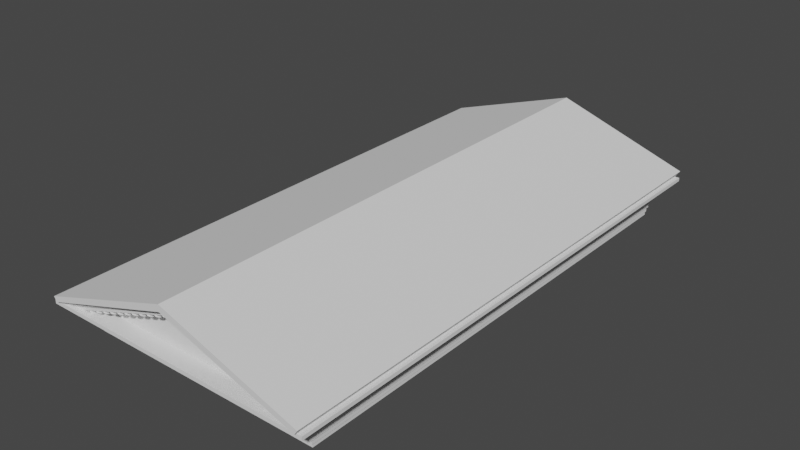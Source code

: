 # Source: 00.blend  (saved by Blender 2.83.19; exported with 4.5.12 LTS)
import bpy
from mathutils import Matrix  # noqa: F401  (used for matrix-valued properties, if any)

bpy.ops.wm.read_factory_settings(use_empty=True)
scene = bpy.context.scene
scene.name = 'Scene'

# ---- collections
col_collection = bpy.data.collections.new('Collection'); scene.collection.children.link(col_collection)

# ---- world
world_world = bpy.data.worlds.new('World'); scene.world = world_world
world_world.use_nodes = True; world_world.node_tree.nodes.clear()
_N = world_world.node_tree.nodes; _L = world_world.node_tree.links
n0 = _N.new('ShaderNodeOutputWorld'); n0.name = 'World Output'; n0.location = (300, 300)
n1 = _N.new('ShaderNodeBackground'); n1.name = 'Background'; n1.location = (10, 300)
n1.inputs[0].default_value = (0.05088, 0.05088, 0.05088, 1.0)
_L.new(n1.outputs[0], n0.inputs[0])
n0.is_active_output = True
world_world.color = (0.05088, 0.05088, 0.05088)
world_world.use_sun_shadow = False
world_world.sun_shadow_jitter_overblur = 0.0

# ---- meshes
me_cube_002 = bpy.data.meshes.new('Cube.002')
me_cube_002.from_pydata([(1.0, -1.0, 1.0), (0.9929, -0.9929, -0.4414), (0.9929, -0.9929, 0.3333), (1.0, -1.0, 0.3333), (0.9881, -0.9881, -0.4414), (0.9881, -0.9881, -1.063), (1.013, -1.013, 1.526), (0.9927, -0.9927, 1.526), (0.9927, -0.9927, 3.18), (1.0, -1.0, 3.211), (1.0, -0.9999, 3.835), (1.019, -1.019, 3.871), (1.019, -1.019, 4.583), (1.113, -1.075, 4.618), (1.115, -1.077, 4.874), (1.0, 1.0, 1.0), (0.9929, 0.9929, -0.4414), (0.9929, 0.9929, 0.3333), (1.0, 1.0, 0.3333), (0.9881, 0.9881, -0.4414), (0.9881, 0.9881, -1.063), (1.013, 1.013, 1.526), (0.9927, 0.9927, 1.526), (0.9927, 0.9927, 3.18), (1.0, 1.0, 3.211), (1.0, 0.9999, 3.835), (1.019, 1.019, 3.871), (1.019, 1.019, 4.583), (1.113, 1.075, 4.618), (1.115, 1.077, 4.874), (1.145, -1.106, 4.874), (1.145, 1.106, 4.874), (1.145, -1.106, 5.511), (1.145, 1.106, 5.511), (0.0, -0.9929, -0.4414), (0.0, -1.0, 1.0), (0.0, -0.9929, 0.3333), (0.0, -1.0, 0.3333), (0.0, -0.9881, -0.4414), (0.0, -0.9881, -1.063), (0.0, -1.013, 1.526), (5.96e-08, -0.9927, 1.526), (5.96e-08, -0.9927, 3.18), (1.192e-07, -1.0, 3.211), (1.788e-07, -0.9999, 3.835), (1.192e-07, -1.019, 3.871), (1.192e-07, -1.019, 4.583), (1.192e-07, -1.075, 4.618), (1.192e-07, -1.077, 4.874), (0.0, 0.9929, -0.4414), (0.0, 1.0, 1.0), (0.0, 0.9929, 0.3333), (0.0, 1.0, 0.3333), (0.0, 0.9881, -0.4414), (0.0, 0.9881, -1.063), (0.0, 1.013, 1.526), (5.96e-08, 0.9927, 1.526), (5.96e-08, 0.9927, 3.18), (1.192e-07, 1.0, 3.211), (1.788e-07, 0.9999, 3.835), (1.192e-07, 1.019, 3.871), (1.192e-07, 1.019, 4.583), (1.192e-07, 1.075, 4.618), (1.192e-07, 1.077, 4.874), (1.192e-07, -1.106, 4.874), (1.192e-07, 1.106, 4.874), (1.192e-07, -1.106, 5.511), (1.192e-07, 1.106, 5.511)], [], [(3, 18, 15, 0), (1, 16, 17, 2), (35, 0, 6, 40), (41, 7, 8, 42), (15, 21, 6, 0), (40, 6, 7, 41), (22, 23, 8, 7), (42, 8, 9, 43), (43, 9, 10, 44), (45, 11, 12, 46), (44, 10, 11, 45), (26, 27, 12, 11), (47, 13, 14, 48), (46, 12, 13, 47), (28, 29, 14, 13), (27, 28, 13, 12), (25, 26, 11, 10), (54, 20, 5, 39), (24, 25, 10, 9), (23, 24, 9, 8), (21, 22, 7, 6), (5, 20, 19, 4), (4, 19, 16, 1), (2, 17, 18, 3), (50, 55, 21, 15), (56, 57, 23, 22), (55, 56, 22, 21), (57, 58, 24, 23), (58, 59, 25, 24), (60, 61, 27, 26), (59, 60, 26, 25), (62, 63, 29, 28), (61, 62, 28, 27), (14, 29, 31, 30), (48, 14, 30, 64), (66, 32, 33, 67), (64, 30, 32, 66), (30, 31, 33, 32), (29, 63, 65, 31), (31, 65, 67, 33), (19, 20, 54, 53), (18, 17, 51, 52), (17, 16, 49, 51), (16, 19, 53, 49), (18, 52, 50, 15), (4, 38, 39, 5), (3, 37, 36, 2), (2, 36, 34, 1), (1, 34, 38, 4), (3, 0, 35, 37)])
_uv = me_cube_002.uv_layers.new(name='UVMap')
_uv.uv.foreach_set('vector', [0.5417, 0.75, 0.5417, 0.75, 0.625, 0.75, 0.625, 0.75, 0.5417, 0.75, 0.5417, 0.75, 0.5417, 0.75, 0.5417, 0.75, 0.625, 0.875, 0.625, 0.75, 0.625, 0.75, 0.625, 0.875, 0.625, 0.875, 0.625, 0.75, 0.625, 0.75, 0.625, 0.875, 0.625, 0.75, 0.625, 0.75, 0.625, 0.75, 0.625, 0.75, 0.625, 0.875, 0.625, 0.75, 0.625, 0.75, 0.625, 0.875, 0.625, 0.75, 0.625, 0.75, 0.625, 0.75, 0.625, 0.75, 0.625, 0.875, 0.625, 0.75, 0.625, 0.75, 0.625, 0.875, 0.625, 0.875, 0.625, 0.75, 0.625, 0.75, 0.625, 0.875, 0.625, 0.875, 0.625, 0.75, 0.625, 0.75, 0.625, 0.875, 0.625, 0.875, 0.625, 0.75, 0.625, 0.75, 0.625, 0.875, 0.625, 0.75, 0.625, 0.75, 0.625, 0.75, 0.625, 0.75, 0.625, 0.875, 0.625, 0.75, 0.625, 0.75, 0.625, 0.875, 0.625, 0.875, 0.625, 0.75, 0.625, 0.75, 0.625, 0.875, 0.625, 0.75, 0.625, 0.75, 0.625, 0.75, 0.625, 0.75, 0.625, 0.75, 0.625, 0.75, 0.625, 0.75, 0.625, 0.75, 0.625, 0.75, 0.625, 0.75, 0.625, 0.75, 0.625, 0.75, 0.5417, 0.875, 0.5417, 0.75, 0.5417, 0.75, 0.5417, 0.875, 0.625, 0.75, 0.625, 0.75, 0.625, 0.75, 0.625, 0.75, 0.625, 0.75, 0.625, 0.75, 0.625, 0.75, 0.625, 0.75, 0.625, 0.75, 0.625, 0.75, 0.625, 0.75, 0.625, 0.75, 0.5417, 0.75, 0.5417, 0.75, 0.5417, 0.75, 0.5417, 0.75, 0.5417, 0.75, 0.5417, 0.75, 0.5417, 0.75, 0.5417, 0.75, 0.5417, 0.75, 0.5417, 0.75, 0.5417, 0.75, 0.5417, 0.75, 0.625, 0.875, 0.625, 0.875, 0.625, 0.75, 0.625, 0.75, 0.625, 0.875, 0.625, 0.875, 0.625, 0.75, 0.625, 0.75, 0.625, 0.875, 0.625, 0.875, 0.625, 0.75, 0.625, 0.75, 0.625, 0.875, 0.625, 0.875, 0.625, 0.75, 0.625, 0.75, 0.625, 0.875, 0.625, 0.875, 0.625, 0.75, 0.625, 0.75, 0.625, 0.875, 0.625, 0.875, 0.625, 0.75, 0.625, 0.75, 0.625, 0.875, 0.625, 0.875, 0.625, 0.75, 0.625, 0.75, 0.625, 0.875, 0.625, 0.875, 0.625, 0.75, 0.625, 0.75, 0.625, 0.875, 0.625, 0.875, 0.625, 0.75, 0.625, 0.75, 0.625, 0.75, 0.625, 0.75, 0.625, 0.75, 0.625, 0.75, 0.625, 0.875, 0.625, 0.75, 0.625, 0.75, 0.625, 0.875, 0.625, 0.375, 0.625, 0.75, 0.625, 0.75, 0.625, 0.375, 0.625, 0.875, 0.625, 0.75, 0.625, 0.75, 0.625, 0.875, 0.625, 0.75, 0.625, 0.75, 0.625, 0.75, 0.625, 0.75, 0.625, 0.75, 0.625, 0.875, 0.625, 0.875, 0.625, 0.75, 0.625, 0.75, 0.625, 0.875, 0.625, 0.875, 0.625, 0.75, 0.5417, 0.75, 0.5417, 0.75, 0.5417, 0.875, 0.5417, 0.875, 0.5417, 0.75, 0.5417, 0.75, 0.5417, 0.875, 0.5417, 0.875, 0.5417, 0.75, 0.5417, 0.75, 0.5417, 0.875, 0.5417, 0.875, 0.5417, 0.75, 0.5417, 0.75, 0.5417, 0.875, 0.5417, 0.875, 0.5417, 0.75, 0.5417, 0.875, 0.625, 0.875, 0.625, 0.75, 0.5417, 0.75, 0.5417, 0.875, 0.5417, 0.875, 0.5417, 0.75, 0.5417, 0.75, 0.5417, 0.875, 0.5417, 0.875, 0.5417, 0.75, 0.5417, 0.75, 0.5417, 0.875, 0.5417, 0.875, 0.5417, 0.75, 0.5417, 0.75, 0.5417, 0.875, 0.5417, 0.875, 0.5417, 0.75, 0.5417, 0.75, 0.625, 0.75, 0.625, 0.875, 0.5417, 0.875])
me_cube_002.use_remesh_fix_poles = True
me_cube_002.use_remesh_preserve_attributes = False
me_cube_002.use_mirror_vertex_groups = False
me_cube_002.update()
me_cube_004 = bpy.data.meshes.new('Cube.004')
me_cube_004.from_pydata([(-1.0, -1.0, 1.0), (-1.0, 1.0, -1.036), (-1.0, 1.0, 1.0), (1.0, -1.0, 1.0), (1.0, 1.0, -1.036), (1.0, 1.0, 1.0), (-1.0, 0.2924, -1.011), (-1.0, -1.0, 0.2924), (-1.0, -0.6215, -0.6215), (1.0, -1.0, 0.2924), (1.0, 0.2924, -1.011), (1.0, -0.6215, -0.6215)], [], [(9, 3, 0, 7), (1, 2, 5, 4), (4, 5, 3, 9, 11, 10), (6, 8, 7, 0, 2, 1), (5, 2, 0, 3), (6, 10, 11, 8), (8, 11, 9, 7), (1, 4, 10, 6)])
me_cube_004.polygons.foreach_set('use_smooth', [True] * 8)
_uv = me_cube_004.uv_layers.new(name='UVMap')
_uv.uv.foreach_set('vector', [0.5366, 0.75, 0.625, 0.75, 0.625, 1.0, 0.5366, 1.0, 0.375, 0.25, 0.625, 0.25, 0.625, 0.5, 0.375, 0.5, 0.375, 0.5, 0.625, 0.5, 0.625, 0.75, 0.5366, 0.75, 0.4223, 0.7027, 0.375, 0.5884, 0.375, 0.1616, 0.4223, 0.04732, 0.5366, 0.0, 0.625, 0.0, 0.625, 0.25, 0.375, 0.25, 0.625, 0.5, 0.875, 0.5, 0.875, 0.75, 0.625, 0.75, 0.125, 0.5884, 0.375, 0.5884, 0.375, 0.75, 0.125, 0.75, 0.375, 1.0, 0.375, 0.75, 0.5366, 0.75, 0.5366, 1.0, 0.125, 0.5, 0.375, 0.5, 0.375, 0.5884, 0.125, 0.5884])
me_cube_004.use_remesh_fix_poles = True
me_cube_004.use_remesh_preserve_attributes = False
me_cube_004.use_mirror_vertex_groups = False
me_cube_004.update()
me_cube_005 = bpy.data.meshes.new('Cube.005')
me_cube_005.from_pydata([(-1.0, -1.0, 1.0), (-1.0, 1.0, -1.036), (-1.0, 1.0, 1.0), (1.0, -1.0, 1.0), (1.0, 1.0, -1.036), (1.0, 1.0, 1.0), (-1.0, 0.2924, -1.011), (-1.0, -1.0, 0.2924), (-1.0, -0.6215, -0.6215), (1.0, -1.0, 0.2924), (1.0, 0.2924, -1.011), (1.0, -0.6215, -0.6215)], [], [(9, 3, 0, 7), (1, 2, 5, 4), (4, 5, 3, 9, 11, 10), (6, 8, 7, 0, 2, 1), (5, 2, 0, 3), (6, 10, 11, 8), (8, 11, 9, 7), (1, 4, 10, 6)])
me_cube_005.polygons.foreach_set('use_smooth', [True] * 8)
_uv = me_cube_005.uv_layers.new(name='UVMap')
_uv.uv.foreach_set('vector', [0.5366, 0.75, 0.625, 0.75, 0.625, 1.0, 0.5366, 1.0, 0.375, 0.25, 0.625, 0.25, 0.625, 0.5, 0.375, 0.5, 0.375, 0.5, 0.625, 0.5, 0.625, 0.75, 0.5366, 0.75, 0.4223, 0.7027, 0.375, 0.5884, 0.375, 0.1616, 0.4223, 0.04732, 0.5366, 0.0, 0.625, 0.0, 0.625, 0.25, 0.375, 0.25, 0.625, 0.5, 0.875, 0.5, 0.875, 0.75, 0.625, 0.75, 0.125, 0.5884, 0.375, 0.5884, 0.375, 0.75, 0.125, 0.75, 0.375, 1.0, 0.375, 0.75, 0.5366, 0.75, 0.5366, 1.0, 0.125, 0.5, 0.375, 0.5, 0.375, 0.5884, 0.125, 0.5884])
me_cube_005.use_remesh_fix_poles = True
me_cube_005.use_remesh_preserve_attributes = False
me_cube_005.use_mirror_vertex_groups = False
me_cube_005.update()
me_cube_006 = bpy.data.meshes.new('Cube.006')
me_cube_006.from_pydata([(-1.0, -1.0, 1.0), (-1.0, 1.0, -1.036), (-1.0, 1.0, 1.0), (1.0, -1.0, 1.0), (1.0, 1.0, -1.036), (1.0, 1.0, 1.0), (-1.0, 0.2924, -1.011), (-1.0, -1.0, 0.2924), (-1.0, -0.6215, -0.6215), (1.0, -1.0, 0.2924), (1.0, 0.2924, -1.011), (1.0, -0.6215, -0.6215)], [], [(9, 3, 0, 7), (1, 2, 5, 4), (4, 5, 3, 9, 11, 10), (6, 8, 7, 0, 2, 1), (5, 2, 0, 3), (6, 10, 11, 8), (8, 11, 9, 7), (1, 4, 10, 6)])
me_cube_006.polygons.foreach_set('use_smooth', [True] * 8)
_uv = me_cube_006.uv_layers.new(name='UVMap')
_uv.uv.foreach_set('vector', [0.5366, 0.75, 0.625, 0.75, 0.625, 1.0, 0.5366, 1.0, 0.375, 0.25, 0.625, 0.25, 0.625, 0.5, 0.375, 0.5, 0.375, 0.5, 0.625, 0.5, 0.625, 0.75, 0.5366, 0.75, 0.4223, 0.7027, 0.375, 0.5884, 0.375, 0.1616, 0.4223, 0.04732, 0.5366, 0.0, 0.625, 0.0, 0.625, 0.25, 0.375, 0.25, 0.625, 0.5, 0.875, 0.5, 0.875, 0.75, 0.625, 0.75, 0.125, 0.5884, 0.375, 0.5884, 0.375, 0.75, 0.125, 0.75, 0.375, 1.0, 0.375, 0.75, 0.5366, 0.75, 0.5366, 1.0, 0.125, 0.5, 0.375, 0.5, 0.375, 0.5884, 0.125, 0.5884])
me_cube_006.use_remesh_fix_poles = True
me_cube_006.use_remesh_preserve_attributes = False
me_cube_006.use_mirror_vertex_groups = False
me_cube_006.update()
me_cube_007 = bpy.data.meshes.new('Cube.007')
me_cube_007.from_pydata([(-1.0, -1.0, 1.0), (-1.0, 1.0, -1.036), (-1.0, 1.0, 1.0), (1.0, -1.0, 1.0), (1.0, 1.0, -1.036), (1.0, 1.0, 1.0), (-1.0, 0.2924, -1.011), (-1.0, -1.0, 0.2924), (-1.0, -0.6215, -0.6215), (1.0, -1.0, 0.2924), (1.0, 0.2924, -1.011), (1.0, -0.6215, -0.6215)], [], [(9, 3, 0, 7), (1, 2, 5, 4), (4, 5, 3, 9, 11, 10), (6, 8, 7, 0, 2, 1), (5, 2, 0, 3), (6, 10, 11, 8), (8, 11, 9, 7), (1, 4, 10, 6)])
me_cube_007.polygons.foreach_set('use_smooth', [True] * 8)
_uv = me_cube_007.uv_layers.new(name='UVMap')
_uv.uv.foreach_set('vector', [0.5366, 0.75, 0.625, 0.75, 0.625, 1.0, 0.5366, 1.0, 0.375, 0.25, 0.625, 0.25, 0.625, 0.5, 0.375, 0.5, 0.375, 0.5, 0.625, 0.5, 0.625, 0.75, 0.5366, 0.75, 0.4223, 0.7027, 0.375, 0.5884, 0.375, 0.1616, 0.4223, 0.04732, 0.5366, 0.0, 0.625, 0.0, 0.625, 0.25, 0.375, 0.25, 0.625, 0.5, 0.875, 0.5, 0.875, 0.75, 0.625, 0.75, 0.125, 0.5884, 0.375, 0.5884, 0.375, 0.75, 0.125, 0.75, 0.375, 1.0, 0.375, 0.75, 0.5366, 0.75, 0.5366, 1.0, 0.125, 0.5, 0.375, 0.5, 0.375, 0.5884, 0.125, 0.5884])
me_cube_007.use_remesh_fix_poles = True
me_cube_007.use_remesh_preserve_attributes = False
me_cube_007.use_mirror_vertex_groups = False
me_cube_007.update()
me_cube_001 = bpy.data.meshes.new('Cube.001')
me_cube_001.from_pydata([(17.22, -0.9914, -3.134), (0.0, -1.0, 3.303), (17.65, -1.0, -2.552), (0.0, -0.9914, 2.426), (0.0, -1.0, 2.447), (17.28, -1.0, -3.126), (17.17, -0.9914, -3.292), (0.0, -0.9914, 2.329), (16.65, -0.9821, -3.298), (0.0, -0.9821, 2.307), (15.98, -0.9821, -3.298), (0.0, -0.9821, 2.048), (15.83, -0.9733, -3.298), (0.0, -0.9733, 2.03), (14.05, -0.9733, -3.298), (0.0, -0.9733, 1.599), (14.05, -0.9315, -3.298), (0.0, -0.9315, 1.599), (12.82, -0.9315, -3.298), (0.0, -0.9315, 1.027), (12.82, -0.9262, -3.298), (0.0, -0.9262, 1.027), (12.03, -0.9262, -3.298), (0.0, -0.9262, -3.298), (0.0, 0.0, 3.303), (17.65, 0.0, -2.552), (17.22, 0.0, -3.134), (17.28, 0.0, -3.126), (17.17, 0.0, -3.295), (16.65, 0.0, -3.298)], [], [(27, 25, 2, 5), (5, 2, 1, 4), (0, 3, 7, 6), (25, 24, 1, 2), (27, 5, 0, 26), (5, 4, 3, 0), (26, 0, 6, 28), (6, 7, 9, 8), (28, 6, 8, 29), (8, 9, 11, 10), (10, 11, 13, 12), (12, 13, 15, 14), (14, 15, 17, 16), (16, 17, 19, 18), (18, 19, 21, 20), (20, 21, 23, 22)])
_uv = me_cube_001.uv_layers.new(name='UVMap')
_uv.uv.foreach_set('vector', [0.5926, 0.625, 0.625, 0.625, 0.625, 0.75, 0.5926, 0.75, 0.5926, 0.75, 0.625, 0.75, 0.625, 1.0, 0.5926, 1.0, 0.5926, 0.75, 0.5926, 1.0, 0.5926, 1.0, 0.5926, 0.75, 0.625, 0.625, 0.875, 0.625, 0.875, 0.75, 0.625, 0.75, 0.5926, 0.625, 0.5926, 0.75, 0.5926, 0.75, 0.5926, 0.625, 0.5926, 0.75, 0.5926, 1.0, 0.5926, 1.0, 0.5926, 0.75, 0.5926, 0.625, 0.5926, 0.75, 0.5926, 0.75, 0.5926, 0.625, 0.5926, 0.75, 0.5926, 1.0, 0.5926, 1.0, 0.5926, 0.75, 0.5926, 0.625, 0.5926, 0.75, 0.5926, 0.75, 0.5926, 0.625, 0.5926, 0.75, 0.5926, 1.0, 0.5926, 1.0, 0.5926, 0.75, 0.5926, 0.75, 0.5926, 1.0, 0.5926, 1.0, 0.5926, 0.75, 0.5926, 0.75, 0.5926, 1.0, 0.5926, 1.0, 0.5926, 0.75, 0.5926, 0.75, 0.5926, 1.0, 0.5926, 1.0, 0.5926, 0.75, 0.5926, 0.75, 0.5926, 1.0, 0.5926, 1.0, 0.5926, 0.75, 0.5926, 0.75, 0.5926, 1.0, 0.5926, 1.0, 0.5926, 0.75, 0.5926, 0.75, 0.5926, 1.0, 0.5926, 1.0, 0.5926, 0.75])
me_cube_001.use_remesh_fix_poles = True
me_cube_001.use_remesh_preserve_attributes = False
me_cube_001.use_mirror_vertex_groups = False
me_cube_001.update()
me_cube_003 = bpy.data.meshes.new('Cube.003')
me_cube_003.from_pydata([(-1.0, -1.0, 1.0), (-1.0, 1.0, -1.036), (-1.0, 1.0, 1.0), (1.0, -1.0, 1.0), (1.0, 1.0, -1.036), (1.0, 1.0, 1.0), (-1.0, 0.2924, -1.011), (-1.0, -1.0, 0.2924), (-1.0, -0.6215, -0.6215), (1.0, -1.0, 0.2924), (1.0, 0.2924, -1.011), (1.0, -0.6215, -0.6215)], [], [(9, 3, 0, 7), (1, 2, 5, 4), (4, 5, 3, 9, 11, 10), (6, 8, 7, 0, 2, 1), (5, 2, 0, 3), (6, 10, 11, 8), (8, 11, 9, 7), (1, 4, 10, 6)])
me_cube_003.polygons.foreach_set('use_smooth', [True] * 8)
_uv = me_cube_003.uv_layers.new(name='UVMap')
_uv.uv.foreach_set('vector', [0.5366, 0.75, 0.625, 0.75, 0.625, 1.0, 0.5366, 1.0, 0.375, 0.25, 0.625, 0.25, 0.625, 0.5, 0.375, 0.5, 0.375, 0.5, 0.625, 0.5, 0.625, 0.75, 0.5366, 0.75, 0.4223, 0.7027, 0.375, 0.5884, 0.375, 0.1616, 0.4223, 0.04732, 0.5366, 0.0, 0.625, 0.0, 0.625, 0.25, 0.375, 0.25, 0.625, 0.5, 0.875, 0.5, 0.875, 0.75, 0.625, 0.75, 0.125, 0.5884, 0.375, 0.5884, 0.375, 0.75, 0.125, 0.75, 0.375, 1.0, 0.375, 0.75, 0.5366, 0.75, 0.5366, 1.0, 0.125, 0.5, 0.375, 0.5, 0.375, 0.5884, 0.125, 0.5884])
me_cube_003.use_remesh_fix_poles = True
me_cube_003.use_remesh_preserve_attributes = False
me_cube_003.use_mirror_vertex_groups = False
me_cube_003.update()
me_cube_011 = bpy.data.meshes.new('Cube.011')
me_cube_011.from_pydata([(-1.0, -1.0, 1.0), (-1.0, 1.0, -1.036), (-1.0, 1.0, 1.0), (1.0, -1.0, 1.0), (1.0, 1.0, -1.036), (1.0, 1.0, 1.0), (-1.0, 0.2924, -1.011), (-1.0, -1.0, 0.2924), (-1.0, -0.6215, -0.6215), (1.0, -1.0, 0.2924), (1.0, 0.2924, -1.011), (1.0, -0.6215, -0.6215)], [], [(9, 3, 0, 7), (1, 2, 5, 4), (4, 5, 3, 9, 11, 10), (6, 8, 7, 0, 2, 1), (5, 2, 0, 3), (6, 10, 11, 8), (8, 11, 9, 7), (1, 4, 10, 6)])
me_cube_011.polygons.foreach_set('use_smooth', [True] * 8)
_uv = me_cube_011.uv_layers.new(name='UVMap')
_uv.uv.foreach_set('vector', [0.5366, 0.75, 0.625, 0.75, 0.625, 1.0, 0.5366, 1.0, 0.375, 0.25, 0.625, 0.25, 0.625, 0.5, 0.375, 0.5, 0.375, 0.5, 0.625, 0.5, 0.625, 0.75, 0.5366, 0.75, 0.4223, 0.7027, 0.375, 0.5884, 0.375, 0.1616, 0.4223, 0.04732, 0.5366, 0.0, 0.625, 0.0, 0.625, 0.25, 0.375, 0.25, 0.625, 0.5, 0.875, 0.5, 0.875, 0.75, 0.625, 0.75, 0.125, 0.5884, 0.375, 0.5884, 0.375, 0.75, 0.125, 0.75, 0.375, 1.0, 0.375, 0.75, 0.5366, 0.75, 0.5366, 1.0, 0.125, 0.5, 0.375, 0.5, 0.375, 0.5884, 0.125, 0.5884])
me_cube_011.use_remesh_fix_poles = True
me_cube_011.use_remesh_preserve_attributes = False
me_cube_011.use_mirror_vertex_groups = False
me_cube_011.update()
me_cube_012 = bpy.data.meshes.new('Cube.012')
me_cube_012.from_pydata([(-1.0, -1.0, 1.0), (-1.0, 1.0, -1.036), (-1.0, 1.0, 1.0), (1.0, -1.0, 1.0), (1.0, 1.0, -1.036), (1.0, 1.0, 1.0), (-1.0, 0.2924, -1.011), (-1.0, -1.0, 0.2924), (-1.0, -0.6215, -0.6215), (1.0, -1.0, 0.2924), (1.0, 0.2924, -1.011), (1.0, -0.6215, -0.6215)], [], [(9, 3, 0, 7), (1, 2, 5, 4), (4, 5, 3, 9, 11, 10), (6, 8, 7, 0, 2, 1), (5, 2, 0, 3), (6, 10, 11, 8), (8, 11, 9, 7), (1, 4, 10, 6)])
me_cube_012.polygons.foreach_set('use_smooth', [True] * 8)
_uv = me_cube_012.uv_layers.new(name='UVMap')
_uv.uv.foreach_set('vector', [0.5366, 0.75, 0.625, 0.75, 0.625, 1.0, 0.5366, 1.0, 0.375, 0.25, 0.625, 0.25, 0.625, 0.5, 0.375, 0.5, 0.375, 0.5, 0.625, 0.5, 0.625, 0.75, 0.5366, 0.75, 0.4223, 0.7027, 0.375, 0.5884, 0.375, 0.1616, 0.4223, 0.04732, 0.5366, 0.0, 0.625, 0.0, 0.625, 0.25, 0.375, 0.25, 0.625, 0.5, 0.875, 0.5, 0.875, 0.75, 0.625, 0.75, 0.125, 0.5884, 0.375, 0.5884, 0.375, 0.75, 0.125, 0.75, 0.375, 1.0, 0.375, 0.75, 0.5366, 0.75, 0.5366, 1.0, 0.125, 0.5, 0.375, 0.5, 0.375, 0.5884, 0.125, 0.5884])
me_cube_012.use_remesh_fix_poles = True
me_cube_012.use_remesh_preserve_attributes = False
me_cube_012.use_mirror_vertex_groups = False
me_cube_012.update()
me_cube_013 = bpy.data.meshes.new('Cube.013')
me_cube_013.from_pydata([(-1.0, -1.0, 1.0), (-1.0, 1.0, -1.036), (-1.0, 1.0, 1.0), (1.0, -1.0, 1.0), (1.0, 1.0, -1.036), (1.0, 1.0, 1.0), (-1.0, 0.2924, -1.011), (-1.0, -1.0, 0.2924), (-1.0, -0.6215, -0.6215), (1.0, -1.0, 0.2924), (1.0, 0.2924, -1.011), (1.0, -0.6215, -0.6215)], [], [(9, 3, 0, 7), (1, 2, 5, 4), (4, 5, 3, 9, 11, 10), (6, 8, 7, 0, 2, 1), (5, 2, 0, 3), (6, 10, 11, 8), (8, 11, 9, 7), (1, 4, 10, 6)])
me_cube_013.polygons.foreach_set('use_smooth', [True] * 8)
_uv = me_cube_013.uv_layers.new(name='UVMap')
_uv.uv.foreach_set('vector', [0.5366, 0.75, 0.625, 0.75, 0.625, 1.0, 0.5366, 1.0, 0.375, 0.25, 0.625, 0.25, 0.625, 0.5, 0.375, 0.5, 0.375, 0.5, 0.625, 0.5, 0.625, 0.75, 0.5366, 0.75, 0.4223, 0.7027, 0.375, 0.5884, 0.375, 0.1616, 0.4223, 0.04732, 0.5366, 0.0, 0.625, 0.0, 0.625, 0.25, 0.375, 0.25, 0.625, 0.5, 0.875, 0.5, 0.875, 0.75, 0.625, 0.75, 0.125, 0.5884, 0.375, 0.5884, 0.375, 0.75, 0.125, 0.75, 0.375, 1.0, 0.375, 0.75, 0.5366, 0.75, 0.5366, 1.0, 0.125, 0.5, 0.375, 0.5, 0.375, 0.5884, 0.125, 0.5884])
me_cube_013.use_remesh_fix_poles = True
me_cube_013.use_remesh_preserve_attributes = False
me_cube_013.use_mirror_vertex_groups = False
me_cube_013.update()

# ---- objects
ob_empty_001 = bpy.data.objects.new('Empty.001', None)
ob_cube = bpy.data.objects.new('Cube', me_cube_002)
ob_cube_001 = bpy.data.objects.new('Cube.001', me_cube_004)
ob_cube_002 = bpy.data.objects.new('Cube.002', me_cube_005)
ob_cube_003 = bpy.data.objects.new('Cube.003', me_cube_006)
ob_cube_004 = bpy.data.objects.new('Cube.004', me_cube_007)
ob_cube_005 = bpy.data.objects.new('Cube.005', me_cube_001)
ob_cube_006 = bpy.data.objects.new('Cube.006', me_cube_003)
ob_cube_008 = bpy.data.objects.new('Cube.008', me_cube_011)
ob_cube_007 = bpy.data.objects.new('Cube.007', me_cube_012)
ob_cube_009 = bpy.data.objects.new('Cube.009', me_cube_013)

# ---- transforms, parenting, visibility, modifiers, constraints
ob_empty_001.location = (-11.42, 2.911e-07, -2.167)
ob_empty_001.rotation_euler = (1.571, -0.0, -0.0)
ob_empty_001.scale = (1.113, 1.113, 1.113)
ob_empty_001.empty_display_type = 'IMAGE'
ob_empty_001.empty_display_size = 49.12
ob_empty_001.empty_image_offset = (-0.2586, -0.5337)
ob_empty_001.empty_image_depth = 'BACK'
ob_empty_001.show_empty_image_perspective = False
ob_empty_001.use_empty_image_alpha = True
ob_empty_001.empty_image_side = 'FRONT'
ob_empty_001.lineart.crease_threshold = 0.0
ob_cube.location = (2.99, 2.977e-07, 4.66)
ob_cube.scale = (15.66, 31.45, 0.7081)
ob_cube.lineart.crease_threshold = 0.0
_m = ob_cube.modifiers.new('Mirror', 'MIRROR')
ob_cube_001.location = (-12.51, -32.75, 7.68)
ob_cube_001.scale = (0.2306, 0.7152, 0.2688)
ob_cube_001.lineart.crease_threshold = 0.0
_m = ob_cube_001.modifiers.new('Array', 'ARRAY')
_m.count = 25
_m.constant_offset_displace = (0.0, 0.0, 0.0)
_m.relative_offset_displace = (2.8, 0.0, 0.0)
ob_cube_002.location = (19.66, -31.6, 7.68)
ob_cube_002.rotation_euler = (0.0, -0.0, 1.571)
ob_cube_002.scale = (0.2306, 0.7152, 0.2688)
ob_cube_002.lineart.crease_threshold = 0.0
_m = ob_cube_002.modifiers.new('Array', 'ARRAY')
_m.count = 50
_m.constant_offset_displace = (0.0, 0.0, 0.0)
_m.relative_offset_displace = (2.8, 0.0, 0.0)
ob_cube_003.location = (-13.67, 31.69, 7.68)
ob_cube_003.rotation_euler = (0.0, -0.0, 4.712)
ob_cube_003.scale = (0.2306, 0.7152, 0.2688)
ob_cube_003.lineart.crease_threshold = 0.0
_m = ob_cube_003.modifiers.new('Array', 'ARRAY')
_m.count = 50
_m.constant_offset_displace = (0.0, 0.0, 0.0)
_m.relative_offset_displace = (2.8, 0.0, 0.0)
ob_cube_004.location = (18.63, 32.75, 7.68)
ob_cube_004.rotation_euler = (0.0, -0.0, 3.142)
ob_cube_004.scale = (0.2306, 0.7152, 0.2688)
ob_cube_004.lineart.crease_threshold = 0.0
_m = ob_cube_004.modifiers.new('Array', 'ARRAY')
_m.count = 25
_m.constant_offset_displace = (0.0, 0.0, 0.0)
_m.relative_offset_displace = (2.8, 0.0, 0.0)
ob_cube_005.location = (3.128, 2.682e-07, 11.87)
ob_cube_005.scale = (1.0, 35.13, 1.0)
ob_cube_005.lineart.crease_threshold = 0.0
_m = ob_cube_005.modifiers.new('Mirror', 'MIRROR')
_m.use_axis = (True, True, False)
ob_cube_006.location = (3.591, -33.42, 13.02)
ob_cube_006.rotation_euler = (0.0, 0.3353, 0.0)
ob_cube_006.scale = (0.2306, 0.7152, 0.2688)
ob_cube_006.lineart.crease_threshold = 0.0
_m = ob_cube_006.modifiers.new('Array', 'ARRAY')
_m.count = 11
_m.constant_offset_displace = (0.0, 0.0, 0.0)
_m.relative_offset_displace = (2.8, 0.0, 0.0)
ob_cube_008.location = (-9.831, -33.42, 8.661)
ob_cube_008.rotation_euler = (0.0, -0.3356, 0.0)
ob_cube_008.scale = (0.2306, 0.7152, 0.2688)
ob_cube_008.lineart.crease_threshold = 0.0
_m = ob_cube_008.modifiers.new('Array', 'ARRAY')
_m.count = 11
_m.constant_offset_displace = (0.0, 0.0, 0.0)
_m.relative_offset_displace = (2.8, 0.0, 0.0)
ob_cube_007.location = (-9.831, 33.44, 8.661)
ob_cube_007.rotation_euler = (0.0, -0.3356, 0.0)
ob_cube_007.scale = (0.2306, -0.7152, 0.2688)
ob_cube_007.lineart.crease_threshold = 0.0
_m = ob_cube_007.modifiers.new('Array', 'ARRAY')
_m.count = 11
_m.constant_offset_displace = (0.0, 0.0, 0.0)
_m.relative_offset_displace = (2.8, 0.0, 0.0)
ob_cube_009.location = (3.591, 33.43, 13.02)
ob_cube_009.rotation_euler = (0.0, 0.3353, 0.0)
ob_cube_009.scale = (0.2306, -0.7152, 0.2688)
ob_cube_009.lineart.crease_threshold = 0.0
_m = ob_cube_009.modifiers.new('Array', 'ARRAY')
_m.count = 11
_m.constant_offset_displace = (0.0, 0.0, 0.0)
_m.relative_offset_displace = (2.8, 0.0, 0.0)

# ---- collection membership
col_collection.objects.link(ob_empty_001)
col_collection.objects.link(ob_cube)
col_collection.objects.link(ob_cube_001)
col_collection.objects.link(ob_cube_002)
col_collection.objects.link(ob_cube_003)
col_collection.objects.link(ob_cube_004)
col_collection.objects.link(ob_cube_005)
col_collection.objects.link(ob_cube_006)
col_collection.objects.link(ob_cube_008)
col_collection.objects.link(ob_cube_007)
col_collection.objects.link(ob_cube_009)

# ---- scene / render settings (as saved in the file)
scene.frame_start = 1; scene.frame_end = 250; scene.frame_set(1)
scene.render.engine = 'BLENDER_EEVEE_NEXT'
scene.cycles.use_denoising = False
scene.cycles.samples = 128
scene.cycles.sampling_pattern = 'TABULATED_SOBOL'
scene.cycles.use_adaptive_sampling = False
scene.cycles.use_light_tree = False
scene.view_settings.view_transform = 'Filmic'
bpy.context.view_layer.update()

# ---- added for rendering (the .blend has no active camera and no usable light): camera, sun
cam_auto = bpy.data.cameras.new('AutoCamera')
cam_auto.lens = 50.0
cam_auto.sensor_width = 36.0
cam_auto.clip_end = 1293.92
ob_auto_camera = bpy.data.objects.new('AutoCamera', cam_auto)
scene.collection.objects.link(ob_auto_camera)
ob_auto_camera.location = (76.7182, -88.4738, 68.5209)
ob_auto_camera.rotation_euler = (1.09748, -7.21219e-08, 0.694738)
scene.camera = ob_auto_camera
light_auto_sun = bpy.data.lights.new('AutoSun', 'SUN')
light_auto_sun.energy = 3.0
light_auto_sun.angle = 0.0523599
ob_auto_sun = bpy.data.objects.new('AutoSun', light_auto_sun)
scene.collection.objects.link(ob_auto_sun)
ob_auto_sun.rotation_euler = (0.872665, 0.174533, 0.523599)
bpy.context.view_layer.update()
